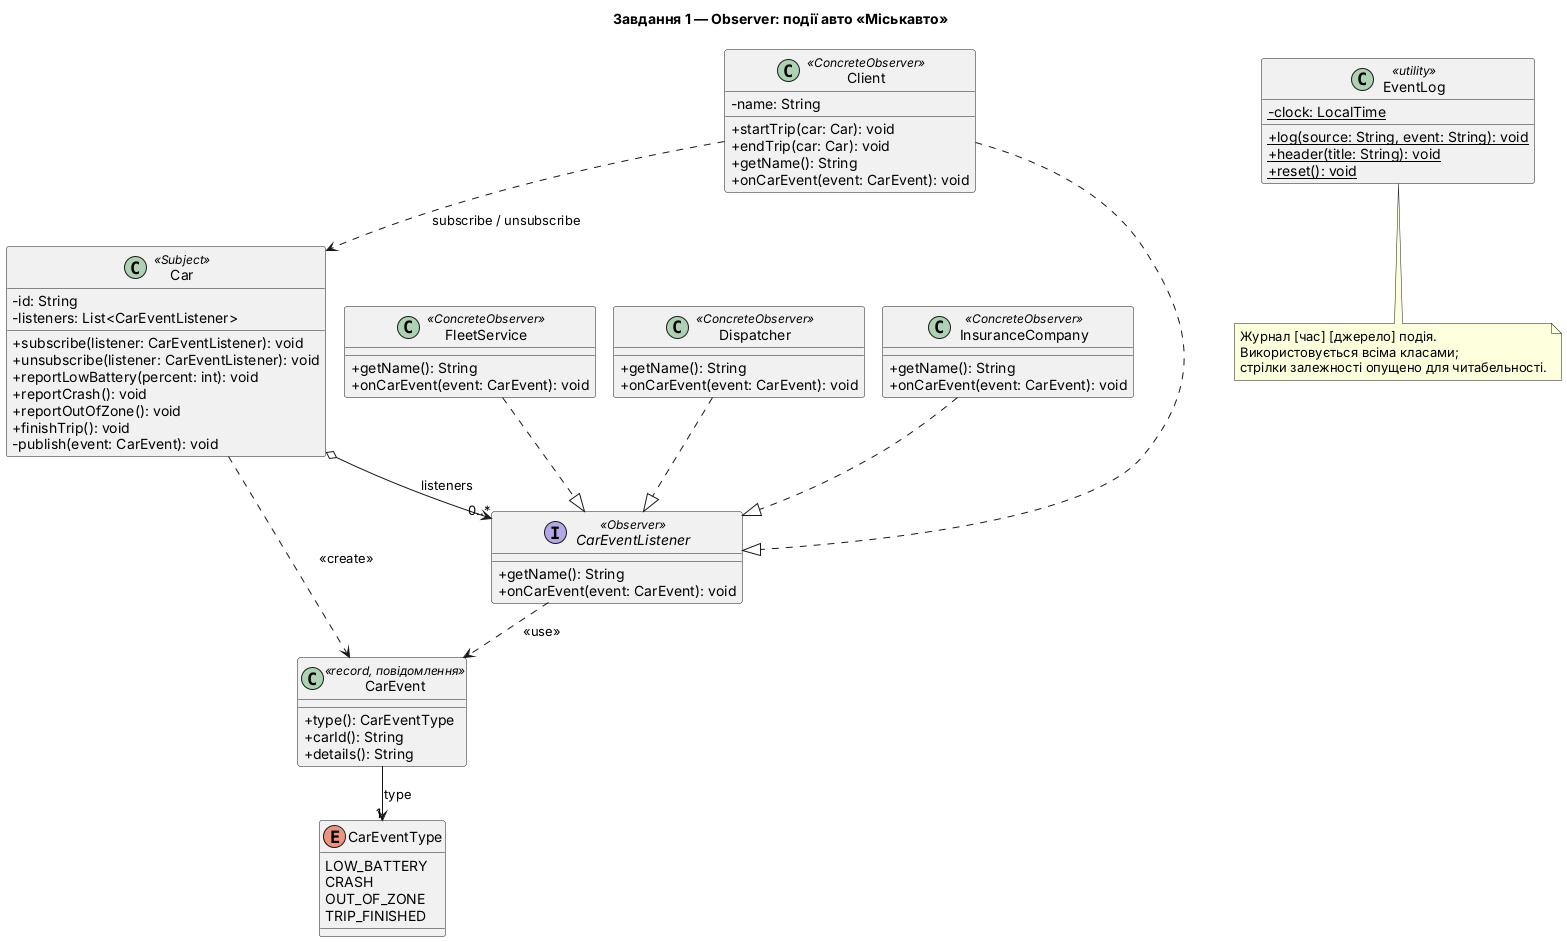

The diagram above was rendered by PlantUML. Its source (embedded in the PNG):
@startuml task1-observer
!pragma layout smetana
skinparam classAttributeIconSize 0
skinparam linetype ortho
title Завдання 1 — Observer: події авто «Міськавто»

enum CarEventType {
  LOW_BATTERY
  CRASH
  OUT_OF_ZONE
  TRIP_FINISHED
}

class CarEvent <<record, повідомлення>> {
  + type(): CarEventType
  + carId(): String
  + details(): String
}

interface CarEventListener <<Observer>> {
  + getName(): String
  + onCarEvent(event: CarEvent): void
}

class Car <<Subject>> {
  - id: String
  - listeners: List<CarEventListener>
  + subscribe(listener: CarEventListener): void
  + unsubscribe(listener: CarEventListener): void
  + reportLowBattery(percent: int): void
  + reportCrash(): void
  + reportOutOfZone(): void
  + finishTrip(): void
  - publish(event: CarEvent): void
}

class Client <<ConcreteObserver>> {
  - name: String
  + startTrip(car: Car): void
  + endTrip(car: Car): void
  + getName(): String
  + onCarEvent(event: CarEvent): void
}

class FleetService <<ConcreteObserver>> {
  + getName(): String
  + onCarEvent(event: CarEvent): void
}

class Dispatcher <<ConcreteObserver>> {
  + getName(): String
  + onCarEvent(event: CarEvent): void
}

class InsuranceCompany <<ConcreteObserver>> {
  + getName(): String
  + onCarEvent(event: CarEvent): void
}

class EventLog <<utility>> {
  - {static} clock: LocalTime
  + {static} log(source: String, event: String): void
  + {static} header(title: String): void
  + {static} reset(): void
}

Car o--> "0..*" CarEventListener : listeners
Car ..> CarEvent : <<create>>
CarEvent --> "1" CarEventType : type
CarEventListener ..> CarEvent : <<use>>

Client ..|> CarEventListener
FleetService ..|> CarEventListener
Dispatcher ..|> CarEventListener
InsuranceCompany ..|> CarEventListener

Client ..> Car : subscribe / unsubscribe

note bottom of EventLog
  Журнал [час] [джерело] подія.
  Використовується всіма класами;
  стрілки залежності опущено для читабельності.
end note
@enduml